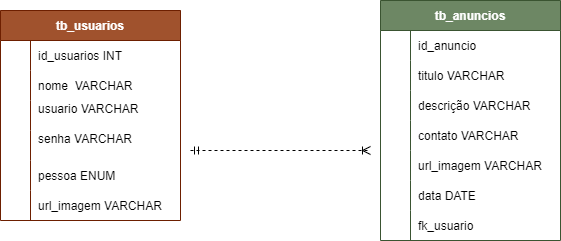

The diagram above was exported from draw.io. Its source (the exported page's mxGraphModel, read from the mxfile embedded in the PNG):
<mxGraphModel dx="1210" dy="5211" grid="1" gridSize="10" guides="1" tooltips="1" connect="1" arrows="1" fold="1" page="1" pageScale="1" pageWidth="827" pageHeight="1169" math="0" shadow="0">
  <root>
    <mxCell id="0" />
    <mxCell id="1" parent="0" />
    <mxCell id="Z-FnJvqbrKp7Mx0EaqUZ-2" value="tb_anuncios" style="shape=table;startSize=30;container=1;collapsible=1;childLayout=tableLayout;fixedRows=1;rowLines=0;fontStyle=1;align=center;resizeLast=1;fillColor=#6d8764;fontColor=#ffffff;strokeColor=#3A5431;" vertex="1" parent="1">
      <mxGeometry x="630" y="-4340" width="180" height="240" as="geometry" />
    </mxCell>
    <mxCell id="Z-FnJvqbrKp7Mx0EaqUZ-3" value="" style="shape=tableRow;horizontal=0;startSize=0;swimlaneHead=0;swimlaneBody=0;fillColor=none;collapsible=0;dropTarget=0;points=[[0,0.5],[1,0.5]];portConstraint=eastwest;top=0;left=0;right=0;bottom=0;" vertex="1" parent="Z-FnJvqbrKp7Mx0EaqUZ-2">
      <mxGeometry y="30" width="180" height="30" as="geometry" />
    </mxCell>
    <mxCell id="Z-FnJvqbrKp7Mx0EaqUZ-4" value="" style="shape=partialRectangle;connectable=0;fillColor=none;top=0;left=0;bottom=0;right=0;editable=1;overflow=hidden;" vertex="1" parent="Z-FnJvqbrKp7Mx0EaqUZ-3">
      <mxGeometry width="30" height="30" as="geometry">
        <mxRectangle width="30" height="30" as="alternateBounds" />
      </mxGeometry>
    </mxCell>
    <mxCell id="Z-FnJvqbrKp7Mx0EaqUZ-5" value="id_anuncio" style="shape=partialRectangle;connectable=0;fillColor=none;top=0;left=0;bottom=0;right=0;align=left;spacingLeft=6;overflow=hidden;" vertex="1" parent="Z-FnJvqbrKp7Mx0EaqUZ-3">
      <mxGeometry x="30" width="150" height="30" as="geometry">
        <mxRectangle width="150" height="30" as="alternateBounds" />
      </mxGeometry>
    </mxCell>
    <mxCell id="Z-FnJvqbrKp7Mx0EaqUZ-6" value="" style="shape=tableRow;horizontal=0;startSize=0;swimlaneHead=0;swimlaneBody=0;fillColor=none;collapsible=0;dropTarget=0;points=[[0,0.5],[1,0.5]];portConstraint=eastwest;top=0;left=0;right=0;bottom=0;" vertex="1" parent="Z-FnJvqbrKp7Mx0EaqUZ-2">
      <mxGeometry y="60" width="180" height="30" as="geometry" />
    </mxCell>
    <mxCell id="Z-FnJvqbrKp7Mx0EaqUZ-7" value="" style="shape=partialRectangle;connectable=0;fillColor=none;top=0;left=0;bottom=0;right=0;editable=1;overflow=hidden;" vertex="1" parent="Z-FnJvqbrKp7Mx0EaqUZ-6">
      <mxGeometry width="30" height="30" as="geometry">
        <mxRectangle width="30" height="30" as="alternateBounds" />
      </mxGeometry>
    </mxCell>
    <mxCell id="Z-FnJvqbrKp7Mx0EaqUZ-8" value="titulo VARCHAR" style="shape=partialRectangle;connectable=0;fillColor=none;top=0;left=0;bottom=0;right=0;align=left;spacingLeft=6;overflow=hidden;" vertex="1" parent="Z-FnJvqbrKp7Mx0EaqUZ-6">
      <mxGeometry x="30" width="150" height="30" as="geometry">
        <mxRectangle width="150" height="30" as="alternateBounds" />
      </mxGeometry>
    </mxCell>
    <mxCell id="Z-FnJvqbrKp7Mx0EaqUZ-9" value="" style="shape=tableRow;horizontal=0;startSize=0;swimlaneHead=0;swimlaneBody=0;fillColor=none;collapsible=0;dropTarget=0;points=[[0,0.5],[1,0.5]];portConstraint=eastwest;top=0;left=0;right=0;bottom=0;" vertex="1" parent="Z-FnJvqbrKp7Mx0EaqUZ-2">
      <mxGeometry y="90" width="180" height="30" as="geometry" />
    </mxCell>
    <mxCell id="Z-FnJvqbrKp7Mx0EaqUZ-10" value="" style="shape=partialRectangle;connectable=0;fillColor=none;top=0;left=0;bottom=0;right=0;editable=1;overflow=hidden;" vertex="1" parent="Z-FnJvqbrKp7Mx0EaqUZ-9">
      <mxGeometry width="30" height="30" as="geometry">
        <mxRectangle width="30" height="30" as="alternateBounds" />
      </mxGeometry>
    </mxCell>
    <mxCell id="Z-FnJvqbrKp7Mx0EaqUZ-11" value="descrição VARCHAR" style="shape=partialRectangle;connectable=0;fillColor=none;top=0;left=0;bottom=0;right=0;align=left;spacingLeft=6;overflow=hidden;" vertex="1" parent="Z-FnJvqbrKp7Mx0EaqUZ-9">
      <mxGeometry x="30" width="150" height="30" as="geometry">
        <mxRectangle width="150" height="30" as="alternateBounds" />
      </mxGeometry>
    </mxCell>
    <mxCell id="Z-FnJvqbrKp7Mx0EaqUZ-12" style="shape=tableRow;horizontal=0;startSize=0;swimlaneHead=0;swimlaneBody=0;fillColor=none;collapsible=0;dropTarget=0;points=[[0,0.5],[1,0.5]];portConstraint=eastwest;top=0;left=0;right=0;bottom=0;" vertex="1" parent="Z-FnJvqbrKp7Mx0EaqUZ-2">
      <mxGeometry y="120" width="180" height="30" as="geometry" />
    </mxCell>
    <mxCell id="Z-FnJvqbrKp7Mx0EaqUZ-13" style="shape=partialRectangle;connectable=0;fillColor=none;top=0;left=0;bottom=0;right=0;editable=1;overflow=hidden;" vertex="1" parent="Z-FnJvqbrKp7Mx0EaqUZ-12">
      <mxGeometry width="30" height="30" as="geometry">
        <mxRectangle width="30" height="30" as="alternateBounds" />
      </mxGeometry>
    </mxCell>
    <mxCell id="Z-FnJvqbrKp7Mx0EaqUZ-14" value="contato VARCHAR" style="shape=partialRectangle;connectable=0;fillColor=none;top=0;left=0;bottom=0;right=0;align=left;spacingLeft=6;overflow=hidden;" vertex="1" parent="Z-FnJvqbrKp7Mx0EaqUZ-12">
      <mxGeometry x="30" width="150" height="30" as="geometry">
        <mxRectangle width="150" height="30" as="alternateBounds" />
      </mxGeometry>
    </mxCell>
    <mxCell id="Z-FnJvqbrKp7Mx0EaqUZ-15" style="shape=tableRow;horizontal=0;startSize=0;swimlaneHead=0;swimlaneBody=0;fillColor=none;collapsible=0;dropTarget=0;points=[[0,0.5],[1,0.5]];portConstraint=eastwest;top=0;left=0;right=0;bottom=0;" vertex="1" parent="Z-FnJvqbrKp7Mx0EaqUZ-2">
      <mxGeometry y="150" width="180" height="30" as="geometry" />
    </mxCell>
    <mxCell id="Z-FnJvqbrKp7Mx0EaqUZ-16" style="shape=partialRectangle;connectable=0;fillColor=none;top=0;left=0;bottom=0;right=0;editable=1;overflow=hidden;" vertex="1" parent="Z-FnJvqbrKp7Mx0EaqUZ-15">
      <mxGeometry width="30" height="30" as="geometry">
        <mxRectangle width="30" height="30" as="alternateBounds" />
      </mxGeometry>
    </mxCell>
    <mxCell id="Z-FnJvqbrKp7Mx0EaqUZ-17" value="url_imagem VARCHAR" style="shape=partialRectangle;connectable=0;fillColor=none;top=0;left=0;bottom=0;right=0;align=left;spacingLeft=6;overflow=hidden;" vertex="1" parent="Z-FnJvqbrKp7Mx0EaqUZ-15">
      <mxGeometry x="30" width="150" height="30" as="geometry">
        <mxRectangle width="150" height="30" as="alternateBounds" />
      </mxGeometry>
    </mxCell>
    <mxCell id="Z-FnJvqbrKp7Mx0EaqUZ-18" style="shape=tableRow;horizontal=0;startSize=0;swimlaneHead=0;swimlaneBody=0;fillColor=none;collapsible=0;dropTarget=0;points=[[0,0.5],[1,0.5]];portConstraint=eastwest;top=0;left=0;right=0;bottom=0;" vertex="1" parent="Z-FnJvqbrKp7Mx0EaqUZ-2">
      <mxGeometry y="180" width="180" height="30" as="geometry" />
    </mxCell>
    <mxCell id="Z-FnJvqbrKp7Mx0EaqUZ-19" style="shape=partialRectangle;connectable=0;fillColor=none;top=0;left=0;bottom=0;right=0;editable=1;overflow=hidden;" vertex="1" parent="Z-FnJvqbrKp7Mx0EaqUZ-18">
      <mxGeometry width="30" height="30" as="geometry">
        <mxRectangle width="30" height="30" as="alternateBounds" />
      </mxGeometry>
    </mxCell>
    <mxCell id="Z-FnJvqbrKp7Mx0EaqUZ-20" value="data DATE" style="shape=partialRectangle;connectable=0;fillColor=none;top=0;left=0;bottom=0;right=0;align=left;spacingLeft=6;overflow=hidden;" vertex="1" parent="Z-FnJvqbrKp7Mx0EaqUZ-18">
      <mxGeometry x="30" width="150" height="30" as="geometry">
        <mxRectangle width="150" height="30" as="alternateBounds" />
      </mxGeometry>
    </mxCell>
    <mxCell id="Z-FnJvqbrKp7Mx0EaqUZ-21" style="shape=tableRow;horizontal=0;startSize=0;swimlaneHead=0;swimlaneBody=0;fillColor=none;collapsible=0;dropTarget=0;points=[[0,0.5],[1,0.5]];portConstraint=eastwest;top=0;left=0;right=0;bottom=0;" vertex="1" parent="Z-FnJvqbrKp7Mx0EaqUZ-2">
      <mxGeometry y="210" width="180" height="30" as="geometry" />
    </mxCell>
    <mxCell id="Z-FnJvqbrKp7Mx0EaqUZ-22" style="shape=partialRectangle;connectable=0;fillColor=none;top=0;left=0;bottom=0;right=0;editable=1;overflow=hidden;" vertex="1" parent="Z-FnJvqbrKp7Mx0EaqUZ-21">
      <mxGeometry width="30" height="30" as="geometry">
        <mxRectangle width="30" height="30" as="alternateBounds" />
      </mxGeometry>
    </mxCell>
    <mxCell id="Z-FnJvqbrKp7Mx0EaqUZ-23" value="fk_usuario" style="shape=partialRectangle;connectable=0;fillColor=none;top=0;left=0;bottom=0;right=0;align=left;spacingLeft=6;overflow=hidden;" vertex="1" parent="Z-FnJvqbrKp7Mx0EaqUZ-21">
      <mxGeometry x="30" width="150" height="30" as="geometry">
        <mxRectangle width="150" height="30" as="alternateBounds" />
      </mxGeometry>
    </mxCell>
    <mxCell id="Z-FnJvqbrKp7Mx0EaqUZ-24" value="tb_usuarios" style="shape=table;startSize=30;container=1;collapsible=1;childLayout=tableLayout;fixedRows=1;rowLines=0;fontStyle=1;align=center;resizeLast=1;fillColor=#a0522d;fontColor=#ffffff;strokeColor=#6D1F00;" vertex="1" parent="1">
      <mxGeometry x="250" y="-4330" width="180" height="210" as="geometry" />
    </mxCell>
    <mxCell id="Z-FnJvqbrKp7Mx0EaqUZ-25" value="" style="shape=tableRow;horizontal=0;startSize=0;swimlaneHead=0;swimlaneBody=0;fillColor=none;collapsible=0;dropTarget=0;points=[[0,0.5],[1,0.5]];portConstraint=eastwest;top=0;left=0;right=0;bottom=0;" vertex="1" parent="Z-FnJvqbrKp7Mx0EaqUZ-24">
      <mxGeometry y="30" width="180" height="30" as="geometry" />
    </mxCell>
    <mxCell id="Z-FnJvqbrKp7Mx0EaqUZ-26" value="" style="shape=partialRectangle;connectable=0;fillColor=none;top=0;left=0;bottom=0;right=0;editable=1;overflow=hidden;" vertex="1" parent="Z-FnJvqbrKp7Mx0EaqUZ-25">
      <mxGeometry width="30" height="30" as="geometry">
        <mxRectangle width="30" height="30" as="alternateBounds" />
      </mxGeometry>
    </mxCell>
    <mxCell id="Z-FnJvqbrKp7Mx0EaqUZ-27" value="id_usuarios INT" style="shape=partialRectangle;connectable=0;fillColor=none;top=0;left=0;bottom=0;right=0;align=left;spacingLeft=6;overflow=hidden;" vertex="1" parent="Z-FnJvqbrKp7Mx0EaqUZ-25">
      <mxGeometry x="30" width="150" height="30" as="geometry">
        <mxRectangle width="150" height="30" as="alternateBounds" />
      </mxGeometry>
    </mxCell>
    <mxCell id="Z-FnJvqbrKp7Mx0EaqUZ-28" value="" style="shape=tableRow;horizontal=0;startSize=0;swimlaneHead=0;swimlaneBody=0;fillColor=none;collapsible=0;dropTarget=0;points=[[0,0.5],[1,0.5]];portConstraint=eastwest;top=0;left=0;right=0;bottom=0;" vertex="1" parent="Z-FnJvqbrKp7Mx0EaqUZ-24">
      <mxGeometry y="60" width="180" height="30" as="geometry" />
    </mxCell>
    <mxCell id="Z-FnJvqbrKp7Mx0EaqUZ-29" value="" style="shape=partialRectangle;connectable=0;fillColor=none;top=0;left=0;bottom=0;right=0;editable=1;overflow=hidden;" vertex="1" parent="Z-FnJvqbrKp7Mx0EaqUZ-28">
      <mxGeometry width="30" height="30" as="geometry">
        <mxRectangle width="30" height="30" as="alternateBounds" />
      </mxGeometry>
    </mxCell>
    <mxCell id="Z-FnJvqbrKp7Mx0EaqUZ-30" value="nome  VARCHAR" style="shape=partialRectangle;connectable=0;fillColor=none;top=0;left=0;bottom=0;right=0;align=left;spacingLeft=6;overflow=hidden;" vertex="1" parent="Z-FnJvqbrKp7Mx0EaqUZ-28">
      <mxGeometry x="30" width="150" height="30" as="geometry">
        <mxRectangle width="150" height="30" as="alternateBounds" />
      </mxGeometry>
    </mxCell>
    <mxCell id="Z-FnJvqbrKp7Mx0EaqUZ-31" value="" style="shape=tableRow;horizontal=0;startSize=0;swimlaneHead=0;swimlaneBody=0;fillColor=none;collapsible=0;dropTarget=0;points=[[0,0.5],[1,0.5]];portConstraint=eastwest;top=0;left=0;right=0;bottom=0;" vertex="1" parent="Z-FnJvqbrKp7Mx0EaqUZ-24">
      <mxGeometry y="90" width="180" height="30" as="geometry" />
    </mxCell>
    <mxCell id="Z-FnJvqbrKp7Mx0EaqUZ-32" value="" style="shape=partialRectangle;connectable=0;fillColor=none;top=0;left=0;bottom=0;right=0;editable=1;overflow=hidden;" vertex="1" parent="Z-FnJvqbrKp7Mx0EaqUZ-31">
      <mxGeometry width="30" height="30" as="geometry">
        <mxRectangle width="30" height="30" as="alternateBounds" />
      </mxGeometry>
    </mxCell>
    <mxCell id="Z-FnJvqbrKp7Mx0EaqUZ-33" value="usuario VARCHAR&#10;" style="shape=partialRectangle;connectable=0;fillColor=none;top=0;left=0;bottom=0;right=0;align=left;spacingLeft=6;overflow=hidden;" vertex="1" parent="Z-FnJvqbrKp7Mx0EaqUZ-31">
      <mxGeometry x="30" width="150" height="30" as="geometry">
        <mxRectangle width="150" height="30" as="alternateBounds" />
      </mxGeometry>
    </mxCell>
    <mxCell id="Z-FnJvqbrKp7Mx0EaqUZ-34" value="" style="shape=tableRow;horizontal=0;startSize=0;swimlaneHead=0;swimlaneBody=0;fillColor=none;collapsible=0;dropTarget=0;points=[[0,0.5],[1,0.5]];portConstraint=eastwest;top=0;left=0;right=0;bottom=0;" vertex="1" parent="Z-FnJvqbrKp7Mx0EaqUZ-24">
      <mxGeometry y="120" width="180" height="30" as="geometry" />
    </mxCell>
    <mxCell id="Z-FnJvqbrKp7Mx0EaqUZ-35" value="" style="shape=partialRectangle;connectable=0;fillColor=none;top=0;left=0;bottom=0;right=0;editable=1;overflow=hidden;" vertex="1" parent="Z-FnJvqbrKp7Mx0EaqUZ-34">
      <mxGeometry width="30" height="30" as="geometry">
        <mxRectangle width="30" height="30" as="alternateBounds" />
      </mxGeometry>
    </mxCell>
    <mxCell id="Z-FnJvqbrKp7Mx0EaqUZ-36" value="senha VARCHAR&#10;" style="shape=partialRectangle;connectable=0;fillColor=none;top=0;left=0;bottom=0;right=0;align=left;spacingLeft=6;overflow=hidden;" vertex="1" parent="Z-FnJvqbrKp7Mx0EaqUZ-34">
      <mxGeometry x="30" width="150" height="30" as="geometry">
        <mxRectangle width="150" height="30" as="alternateBounds" />
      </mxGeometry>
    </mxCell>
    <mxCell id="Z-FnJvqbrKp7Mx0EaqUZ-37" style="shape=tableRow;horizontal=0;startSize=0;swimlaneHead=0;swimlaneBody=0;fillColor=none;collapsible=0;dropTarget=0;points=[[0,0.5],[1,0.5]];portConstraint=eastwest;top=0;left=0;right=0;bottom=0;" vertex="1" parent="Z-FnJvqbrKp7Mx0EaqUZ-24">
      <mxGeometry y="150" width="180" height="30" as="geometry" />
    </mxCell>
    <mxCell id="Z-FnJvqbrKp7Mx0EaqUZ-38" style="shape=partialRectangle;connectable=0;fillColor=none;top=0;left=0;bottom=0;right=0;editable=1;overflow=hidden;" vertex="1" parent="Z-FnJvqbrKp7Mx0EaqUZ-37">
      <mxGeometry width="30" height="30" as="geometry">
        <mxRectangle width="30" height="30" as="alternateBounds" />
      </mxGeometry>
    </mxCell>
    <mxCell id="Z-FnJvqbrKp7Mx0EaqUZ-39" value="pessoa ENUM" style="shape=partialRectangle;connectable=0;fillColor=none;top=0;left=0;bottom=0;right=0;align=left;spacingLeft=6;overflow=hidden;" vertex="1" parent="Z-FnJvqbrKp7Mx0EaqUZ-37">
      <mxGeometry x="30" width="150" height="30" as="geometry">
        <mxRectangle width="150" height="30" as="alternateBounds" />
      </mxGeometry>
    </mxCell>
    <mxCell id="Z-FnJvqbrKp7Mx0EaqUZ-40" style="shape=tableRow;horizontal=0;startSize=0;swimlaneHead=0;swimlaneBody=0;fillColor=none;collapsible=0;dropTarget=0;points=[[0,0.5],[1,0.5]];portConstraint=eastwest;top=0;left=0;right=0;bottom=0;" vertex="1" parent="Z-FnJvqbrKp7Mx0EaqUZ-24">
      <mxGeometry y="180" width="180" height="30" as="geometry" />
    </mxCell>
    <mxCell id="Z-FnJvqbrKp7Mx0EaqUZ-41" style="shape=partialRectangle;connectable=0;fillColor=none;top=0;left=0;bottom=0;right=0;editable=1;overflow=hidden;" vertex="1" parent="Z-FnJvqbrKp7Mx0EaqUZ-40">
      <mxGeometry width="30" height="30" as="geometry">
        <mxRectangle width="30" height="30" as="alternateBounds" />
      </mxGeometry>
    </mxCell>
    <mxCell id="Z-FnJvqbrKp7Mx0EaqUZ-42" value="url_imagem VARCHAR" style="shape=partialRectangle;connectable=0;fillColor=none;top=0;left=0;bottom=0;right=0;align=left;spacingLeft=6;overflow=hidden;" vertex="1" parent="Z-FnJvqbrKp7Mx0EaqUZ-40">
      <mxGeometry x="30" width="150" height="30" as="geometry">
        <mxRectangle width="150" height="30" as="alternateBounds" />
      </mxGeometry>
    </mxCell>
    <mxCell id="Z-FnJvqbrKp7Mx0EaqUZ-43" value="" style="endArrow=ERoneToMany;dashed=1;html=1;rounded=0;endFill=0;startArrow=ERmandOne;startFill=0;" edge="1" parent="1">
      <mxGeometry width="50" height="50" relative="1" as="geometry">
        <mxPoint x="440" y="-4190" as="sourcePoint" />
        <mxPoint x="620" y="-4190" as="targetPoint" />
      </mxGeometry>
    </mxCell>
  </root>
</mxGraphModel>